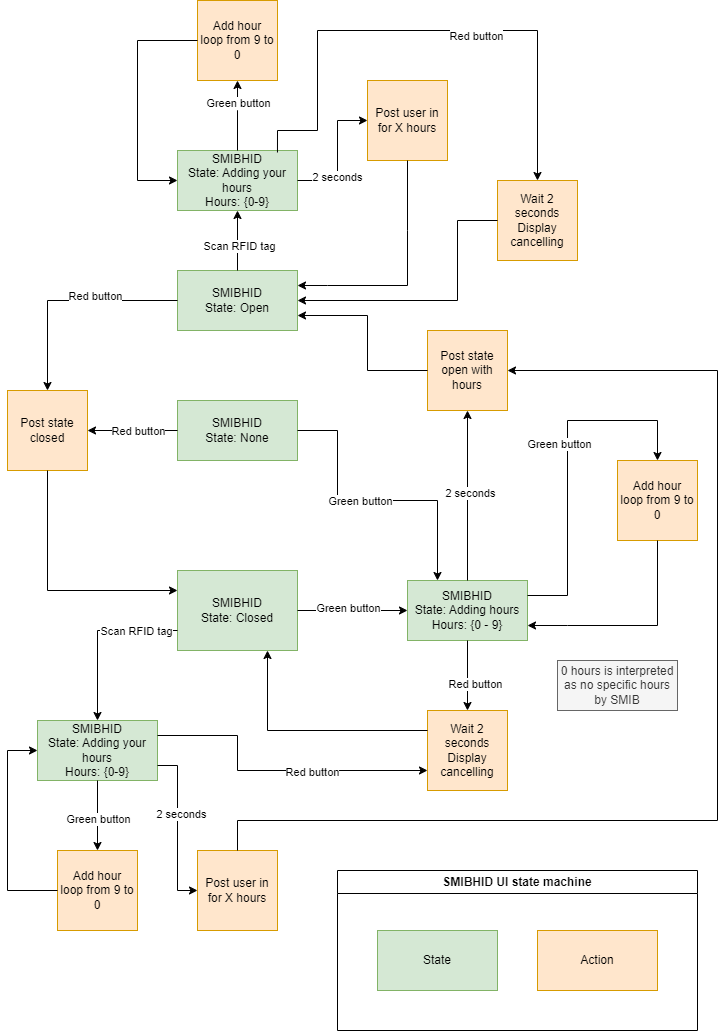

The diagram above was exported from draw.io. Its source (the exported page's mxGraphModel, read from the mxfile embedded in the PNG):
<mxGraphModel dx="2072" dy="2300" grid="1" gridSize="10" guides="1" tooltips="1" connect="1" arrows="1" fold="1" page="1" pageScale="1" pageWidth="827" pageHeight="1169" math="0" shadow="0">
  <root>
    <mxCell id="0" />
    <mxCell id="1" parent="0" />
    <mxCell id="8bDDuqE62DmGJ4aQNAMz-1" value="&lt;div&gt;SMIBHID&lt;/div&gt;&lt;div&gt;State: Closed&lt;/div&gt;" style="rounded=0;whiteSpace=wrap;html=1;fillColor=#d5e8d4;strokeColor=#82b366;" parent="1" vertex="1">
      <mxGeometry x="260" y="550" width="120" height="80" as="geometry" />
    </mxCell>
    <mxCell id="8bDDuqE62DmGJ4aQNAMz-2" value="&lt;div&gt;SMIBHID&lt;/div&gt;State: Adding hours&lt;div&gt;&lt;span style=&quot;background-color: initial;&quot;&gt;Hours: {0 - 9}&lt;/span&gt;&lt;br&gt;&lt;/div&gt;" style="rounded=0;whiteSpace=wrap;html=1;fillColor=#d5e8d4;strokeColor=#82b366;" parent="1" vertex="1">
      <mxGeometry x="490" y="560" width="120" height="60" as="geometry" />
    </mxCell>
    <mxCell id="8bDDuqE62DmGJ4aQNAMz-3" value="Add hour&lt;div&gt;loop from 9 to 0&lt;/div&gt;" style="whiteSpace=wrap;html=1;aspect=fixed;fillColor=#ffe6cc;strokeColor=#d79b00;" parent="1" vertex="1">
      <mxGeometry x="700" y="440" width="80" height="80" as="geometry" />
    </mxCell>
    <mxCell id="8bDDuqE62DmGJ4aQNAMz-5" value="Post state open with hours" style="whiteSpace=wrap;html=1;aspect=fixed;fillColor=#ffe6cc;strokeColor=#d79b00;" parent="1" vertex="1">
      <mxGeometry x="510" y="310" width="80" height="80" as="geometry" />
    </mxCell>
    <mxCell id="8bDDuqE62DmGJ4aQNAMz-6" value="" style="endArrow=classic;html=1;rounded=0;exitX=1;exitY=0.5;exitDx=0;exitDy=0;entryX=0;entryY=0.5;entryDx=0;entryDy=0;" parent="1" source="8bDDuqE62DmGJ4aQNAMz-1" target="8bDDuqE62DmGJ4aQNAMz-2" edge="1">
      <mxGeometry width="50" height="50" relative="1" as="geometry">
        <mxPoint x="430" y="470" as="sourcePoint" />
        <mxPoint x="480" y="420" as="targetPoint" />
      </mxGeometry>
    </mxCell>
    <mxCell id="8bDDuqE62DmGJ4aQNAMz-7" value="Green button" style="edgeLabel;html=1;align=center;verticalAlign=middle;resizable=0;points=[];" parent="8bDDuqE62DmGJ4aQNAMz-6" connectable="0" vertex="1">
      <mxGeometry x="0.3626" y="-1" relative="1" as="geometry">
        <mxPoint x="-25" y="-4" as="offset" />
      </mxGeometry>
    </mxCell>
    <mxCell id="8bDDuqE62DmGJ4aQNAMz-8" value="" style="endArrow=classic;html=1;rounded=0;exitX=0.5;exitY=0;exitDx=0;exitDy=0;entryX=0.5;entryY=1;entryDx=0;entryDy=0;" parent="1" source="8bDDuqE62DmGJ4aQNAMz-2" target="8bDDuqE62DmGJ4aQNAMz-5" edge="1">
      <mxGeometry width="50" height="50" relative="1" as="geometry">
        <mxPoint x="640" y="420" as="sourcePoint" />
        <mxPoint x="690" y="370" as="targetPoint" />
      </mxGeometry>
    </mxCell>
    <mxCell id="8bDDuqE62DmGJ4aQNAMz-9" value="2 seconds" style="edgeLabel;html=1;align=center;verticalAlign=middle;resizable=0;points=[];" parent="8bDDuqE62DmGJ4aQNAMz-8" connectable="0" vertex="1">
      <mxGeometry x="0.036" y="-2" relative="1" as="geometry">
        <mxPoint as="offset" />
      </mxGeometry>
    </mxCell>
    <mxCell id="8bDDuqE62DmGJ4aQNAMz-10" value="" style="endArrow=classic;html=1;rounded=0;exitX=0.5;exitY=1;exitDx=0;exitDy=0;entryX=0.5;entryY=0;entryDx=0;entryDy=0;" parent="1" source="8bDDuqE62DmGJ4aQNAMz-2" target="8bDDuqE62DmGJ4aQNAMz-15" edge="1">
      <mxGeometry width="50" height="50" relative="1" as="geometry">
        <mxPoint x="240" y="620" as="sourcePoint" />
        <mxPoint x="290" y="570" as="targetPoint" />
        <Array as="points" />
      </mxGeometry>
    </mxCell>
    <mxCell id="8bDDuqE62DmGJ4aQNAMz-11" value="Red button" style="edgeLabel;html=1;align=center;verticalAlign=middle;resizable=0;points=[];" parent="8bDDuqE62DmGJ4aQNAMz-10" connectable="0" vertex="1">
      <mxGeometry x="0.2322" y="-1" relative="1" as="geometry">
        <mxPoint x="8" as="offset" />
      </mxGeometry>
    </mxCell>
    <mxCell id="8bDDuqE62DmGJ4aQNAMz-12" value="" style="endArrow=classic;html=1;rounded=0;exitX=0;exitY=0.5;exitDx=0;exitDy=0;entryX=1;entryY=0.75;entryDx=0;entryDy=0;" parent="1" source="8bDDuqE62DmGJ4aQNAMz-5" target="8bDDuqE62DmGJ4aQNAMz-18" edge="1">
      <mxGeometry width="50" height="50" relative="1" as="geometry">
        <mxPoint x="410" y="130" as="sourcePoint" />
        <mxPoint x="460" y="320" as="targetPoint" />
        <Array as="points">
          <mxPoint x="450" y="350" />
          <mxPoint x="450" y="295" />
        </Array>
      </mxGeometry>
    </mxCell>
    <mxCell id="8bDDuqE62DmGJ4aQNAMz-13" value="" style="endArrow=classic;html=1;rounded=0;exitX=1;exitY=0.25;exitDx=0;exitDy=0;entryX=0.5;entryY=0;entryDx=0;entryDy=0;" parent="1" source="8bDDuqE62DmGJ4aQNAMz-2" target="8bDDuqE62DmGJ4aQNAMz-3" edge="1">
      <mxGeometry width="50" height="50" relative="1" as="geometry">
        <mxPoint x="620" y="430" as="sourcePoint" />
        <mxPoint x="670" y="380" as="targetPoint" />
        <Array as="points">
          <mxPoint x="650" y="575" />
          <mxPoint x="650" y="400" />
          <mxPoint x="740" y="400" />
        </Array>
      </mxGeometry>
    </mxCell>
    <mxCell id="8bDDuqE62DmGJ4aQNAMz-17" value="Green button" style="edgeLabel;html=1;align=center;verticalAlign=middle;resizable=0;points=[];" parent="8bDDuqE62DmGJ4aQNAMz-13" connectable="0" vertex="1">
      <mxGeometry x="0.1102" y="-1" relative="1" as="geometry">
        <mxPoint x="-10" as="offset" />
      </mxGeometry>
    </mxCell>
    <mxCell id="8bDDuqE62DmGJ4aQNAMz-14" value="" style="endArrow=classic;html=1;rounded=0;exitX=0.5;exitY=1;exitDx=0;exitDy=0;entryX=1;entryY=0.75;entryDx=0;entryDy=0;" parent="1" source="8bDDuqE62DmGJ4aQNAMz-3" target="8bDDuqE62DmGJ4aQNAMz-2" edge="1">
      <mxGeometry width="50" height="50" relative="1" as="geometry">
        <mxPoint x="520" y="700" as="sourcePoint" />
        <mxPoint x="570" y="650" as="targetPoint" />
        <Array as="points">
          <mxPoint x="740" y="605" />
          <mxPoint x="650" y="605" />
        </Array>
      </mxGeometry>
    </mxCell>
    <mxCell id="8bDDuqE62DmGJ4aQNAMz-15" value="Wait 2 seconds&lt;div&gt;Display cancelling&lt;/div&gt;" style="whiteSpace=wrap;html=1;aspect=fixed;fillColor=#ffe6cc;strokeColor=#d79b00;" parent="1" vertex="1">
      <mxGeometry x="510" y="690" width="80" height="80" as="geometry" />
    </mxCell>
    <mxCell id="8bDDuqE62DmGJ4aQNAMz-16" value="" style="endArrow=classic;html=1;rounded=0;exitX=0;exitY=0.25;exitDx=0;exitDy=0;entryX=0.75;entryY=1;entryDx=0;entryDy=0;" parent="1" source="8bDDuqE62DmGJ4aQNAMz-15" target="8bDDuqE62DmGJ4aQNAMz-1" edge="1">
      <mxGeometry width="50" height="50" relative="1" as="geometry">
        <mxPoint x="270" y="810" as="sourcePoint" />
        <mxPoint x="320" y="760" as="targetPoint" />
        <Array as="points">
          <mxPoint x="350" y="710" />
        </Array>
      </mxGeometry>
    </mxCell>
    <mxCell id="8bDDuqE62DmGJ4aQNAMz-18" value="SMIBHID&lt;div&gt;State: Open&lt;/div&gt;" style="rounded=0;whiteSpace=wrap;html=1;fillColor=#d5e8d4;strokeColor=#82b366;" parent="1" vertex="1">
      <mxGeometry x="260" y="250" width="120" height="60" as="geometry" />
    </mxCell>
    <mxCell id="8bDDuqE62DmGJ4aQNAMz-19" value="Post state closed" style="whiteSpace=wrap;html=1;aspect=fixed;fillColor=#ffe6cc;strokeColor=#d79b00;" parent="1" vertex="1">
      <mxGeometry x="90" y="370" width="80" height="80" as="geometry" />
    </mxCell>
    <mxCell id="8bDDuqE62DmGJ4aQNAMz-20" value="" style="endArrow=classic;html=1;rounded=0;exitX=0;exitY=0.5;exitDx=0;exitDy=0;entryX=0.5;entryY=0;entryDx=0;entryDy=0;" parent="1" source="8bDDuqE62DmGJ4aQNAMz-18" target="8bDDuqE62DmGJ4aQNAMz-19" edge="1">
      <mxGeometry width="50" height="50" relative="1" as="geometry">
        <mxPoint x="110" y="280" as="sourcePoint" />
        <mxPoint x="160" y="230" as="targetPoint" />
        <Array as="points">
          <mxPoint x="130" y="280" />
        </Array>
      </mxGeometry>
    </mxCell>
    <mxCell id="8bDDuqE62DmGJ4aQNAMz-22" value="Red button" style="edgeLabel;html=1;align=center;verticalAlign=middle;resizable=0;points=[];" parent="8bDDuqE62DmGJ4aQNAMz-20" connectable="0" vertex="1">
      <mxGeometry x="-0.25" y="-5" relative="1" as="geometry">
        <mxPoint as="offset" />
      </mxGeometry>
    </mxCell>
    <mxCell id="8bDDuqE62DmGJ4aQNAMz-21" value="" style="endArrow=classic;html=1;rounded=0;exitX=0.5;exitY=1;exitDx=0;exitDy=0;entryX=0;entryY=0.25;entryDx=0;entryDy=0;" parent="1" source="8bDDuqE62DmGJ4aQNAMz-19" target="8bDDuqE62DmGJ4aQNAMz-1" edge="1">
      <mxGeometry width="50" height="50" relative="1" as="geometry">
        <mxPoint x="170" y="620" as="sourcePoint" />
        <mxPoint x="220" y="570" as="targetPoint" />
        <Array as="points">
          <mxPoint x="130" y="570" />
        </Array>
      </mxGeometry>
    </mxCell>
    <mxCell id="38A4rrg2Mb4ppat36eEJ-1" value="SMIBHID&lt;div&gt;State: None&lt;/div&gt;" style="rounded=0;whiteSpace=wrap;html=1;fillColor=#d5e8d4;strokeColor=#82b366;" parent="1" vertex="1">
      <mxGeometry x="260" y="380" width="120" height="60" as="geometry" />
    </mxCell>
    <mxCell id="38A4rrg2Mb4ppat36eEJ-3" value="" style="endArrow=classic;html=1;rounded=0;exitX=0;exitY=0.5;exitDx=0;exitDy=0;entryX=1;entryY=0.5;entryDx=0;entryDy=0;" parent="1" source="38A4rrg2Mb4ppat36eEJ-1" target="8bDDuqE62DmGJ4aQNAMz-19" edge="1">
      <mxGeometry width="50" height="50" relative="1" as="geometry">
        <mxPoint x="320" y="520" as="sourcePoint" />
        <mxPoint x="370" y="470" as="targetPoint" />
      </mxGeometry>
    </mxCell>
    <mxCell id="38A4rrg2Mb4ppat36eEJ-4" value="Red button" style="edgeLabel;html=1;align=center;verticalAlign=middle;resizable=0;points=[];" parent="38A4rrg2Mb4ppat36eEJ-3" connectable="0" vertex="1">
      <mxGeometry x="-0.4889" y="1" relative="1" as="geometry">
        <mxPoint x="-17" y="-1" as="offset" />
      </mxGeometry>
    </mxCell>
    <mxCell id="38A4rrg2Mb4ppat36eEJ-5" value="" style="endArrow=classic;html=1;rounded=0;exitX=1;exitY=0.5;exitDx=0;exitDy=0;entryX=0.25;entryY=0;entryDx=0;entryDy=0;" parent="1" source="38A4rrg2Mb4ppat36eEJ-1" target="8bDDuqE62DmGJ4aQNAMz-2" edge="1">
      <mxGeometry width="50" height="50" relative="1" as="geometry">
        <mxPoint x="390" y="510" as="sourcePoint" />
        <mxPoint x="440" y="460" as="targetPoint" />
        <Array as="points">
          <mxPoint x="420" y="410" />
          <mxPoint x="420" y="480" />
          <mxPoint x="520" y="480" />
        </Array>
      </mxGeometry>
    </mxCell>
    <mxCell id="38A4rrg2Mb4ppat36eEJ-6" value="Green button" style="edgeLabel;html=1;align=center;verticalAlign=middle;resizable=0;points=[];" parent="38A4rrg2Mb4ppat36eEJ-5" connectable="0" vertex="1">
      <mxGeometry x="-0.0897" relative="1" as="geometry">
        <mxPoint as="offset" />
      </mxGeometry>
    </mxCell>
    <mxCell id="38A4rrg2Mb4ppat36eEJ-7" value="0 hours is interpreted as no specific hours by SMIB" style="text;html=1;align=center;verticalAlign=middle;whiteSpace=wrap;rounded=0;fillColor=#f5f5f5;fontColor=#333333;strokeColor=#666666;" parent="1" vertex="1">
      <mxGeometry x="640" y="640" width="120" height="50" as="geometry" />
    </mxCell>
    <mxCell id="a1Q9EXbIhxygY_Cpt1RF-1" value="SMIBHID&lt;div&gt;State: Adding your hours&lt;/div&gt;&lt;div&gt;Hours: {0-9}&lt;/div&gt;" style="rounded=0;whiteSpace=wrap;html=1;fillColor=#d5e8d4;strokeColor=#82b366;" vertex="1" parent="1">
      <mxGeometry x="260" y="130" width="120" height="60" as="geometry" />
    </mxCell>
    <mxCell id="a1Q9EXbIhxygY_Cpt1RF-2" value="" style="endArrow=classic;html=1;rounded=0;exitX=0.5;exitY=0;exitDx=0;exitDy=0;entryX=0.5;entryY=1;entryDx=0;entryDy=0;" edge="1" parent="1" source="8bDDuqE62DmGJ4aQNAMz-18" target="a1Q9EXbIhxygY_Cpt1RF-1">
      <mxGeometry width="50" height="50" relative="1" as="geometry">
        <mxPoint x="440" y="200" as="sourcePoint" />
        <mxPoint x="490" y="150" as="targetPoint" />
      </mxGeometry>
    </mxCell>
    <mxCell id="a1Q9EXbIhxygY_Cpt1RF-3" value="Scan RFID tag" style="edgeLabel;html=1;align=center;verticalAlign=middle;resizable=0;points=[];" vertex="1" connectable="0" parent="a1Q9EXbIhxygY_Cpt1RF-2">
      <mxGeometry x="-0.1667" y="-1" relative="1" as="geometry">
        <mxPoint as="offset" />
      </mxGeometry>
    </mxCell>
    <mxCell id="a1Q9EXbIhxygY_Cpt1RF-4" value="Add hour&lt;div&gt;loop from 9 to 0&lt;/div&gt;" style="whiteSpace=wrap;html=1;aspect=fixed;fillColor=#ffe6cc;strokeColor=#d79b00;" vertex="1" parent="1">
      <mxGeometry x="280" y="-20" width="80" height="80" as="geometry" />
    </mxCell>
    <mxCell id="a1Q9EXbIhxygY_Cpt1RF-5" value="" style="endArrow=classic;html=1;rounded=0;exitX=0.5;exitY=0;exitDx=0;exitDy=0;" edge="1" parent="1" source="a1Q9EXbIhxygY_Cpt1RF-1">
      <mxGeometry width="50" height="50" relative="1" as="geometry">
        <mxPoint x="320" y="120" as="sourcePoint" />
        <mxPoint x="320" y="60" as="targetPoint" />
        <Array as="points">
          <mxPoint x="320" y="90" />
        </Array>
      </mxGeometry>
    </mxCell>
    <mxCell id="a1Q9EXbIhxygY_Cpt1RF-6" value="Green button" style="edgeLabel;html=1;align=center;verticalAlign=middle;resizable=0;points=[];" vertex="1" connectable="0" parent="a1Q9EXbIhxygY_Cpt1RF-5">
      <mxGeometry x="0.36" relative="1" as="geometry">
        <mxPoint as="offset" />
      </mxGeometry>
    </mxCell>
    <mxCell id="a1Q9EXbIhxygY_Cpt1RF-7" value="" style="endArrow=classic;html=1;rounded=0;entryX=0;entryY=0.5;entryDx=0;entryDy=0;" edge="1" parent="1" target="a1Q9EXbIhxygY_Cpt1RF-1">
      <mxGeometry width="50" height="50" relative="1" as="geometry">
        <mxPoint x="280" y="20" as="sourcePoint" />
        <mxPoint x="670" y="140" as="targetPoint" />
        <Array as="points">
          <mxPoint x="220" y="20" />
          <mxPoint x="220" y="160" />
        </Array>
      </mxGeometry>
    </mxCell>
    <mxCell id="a1Q9EXbIhxygY_Cpt1RF-8" value="Post user in for X hours" style="whiteSpace=wrap;html=1;aspect=fixed;fillColor=#ffe6cc;strokeColor=#d79b00;" vertex="1" parent="1">
      <mxGeometry x="450" y="60" width="80" height="80" as="geometry" />
    </mxCell>
    <mxCell id="a1Q9EXbIhxygY_Cpt1RF-9" value="" style="endArrow=classic;html=1;rounded=0;exitX=1;exitY=0.5;exitDx=0;exitDy=0;" edge="1" parent="1" source="a1Q9EXbIhxygY_Cpt1RF-1" target="a1Q9EXbIhxygY_Cpt1RF-8">
      <mxGeometry width="50" height="50" relative="1" as="geometry">
        <mxPoint x="470" y="40" as="sourcePoint" />
        <mxPoint x="520" y="-10" as="targetPoint" />
        <Array as="points">
          <mxPoint x="420" y="160" />
          <mxPoint x="420" y="100" />
        </Array>
      </mxGeometry>
    </mxCell>
    <mxCell id="a1Q9EXbIhxygY_Cpt1RF-10" value="2 seconds" style="edgeLabel;html=1;align=center;verticalAlign=middle;resizable=0;points=[];" vertex="1" connectable="0" parent="a1Q9EXbIhxygY_Cpt1RF-9">
      <mxGeometry x="-0.32" y="1" relative="1" as="geometry">
        <mxPoint as="offset" />
      </mxGeometry>
    </mxCell>
    <mxCell id="a1Q9EXbIhxygY_Cpt1RF-11" value="" style="endArrow=classic;html=1;rounded=0;exitX=0.5;exitY=1;exitDx=0;exitDy=0;entryX=1;entryY=0.25;entryDx=0;entryDy=0;" edge="1" parent="1" source="a1Q9EXbIhxygY_Cpt1RF-8" target="8bDDuqE62DmGJ4aQNAMz-18">
      <mxGeometry width="50" height="50" relative="1" as="geometry">
        <mxPoint x="580" y="190" as="sourcePoint" />
        <mxPoint x="420" y="260" as="targetPoint" />
        <Array as="points">
          <mxPoint x="490" y="210" />
          <mxPoint x="490" y="265" />
          <mxPoint x="410" y="265" />
        </Array>
      </mxGeometry>
    </mxCell>
    <mxCell id="a1Q9EXbIhxygY_Cpt1RF-12" value="SMIBHID&lt;div&gt;State: Adding your hours&lt;/div&gt;&lt;div&gt;Hours: {0-9}&lt;/div&gt;" style="rounded=0;whiteSpace=wrap;html=1;fillColor=#d5e8d4;strokeColor=#82b366;" vertex="1" parent="1">
      <mxGeometry x="120" y="700" width="120" height="60" as="geometry" />
    </mxCell>
    <mxCell id="a1Q9EXbIhxygY_Cpt1RF-13" value="" style="endArrow=classic;html=1;rounded=0;exitX=0;exitY=0.75;exitDx=0;exitDy=0;entryX=0.5;entryY=0;entryDx=0;entryDy=0;" edge="1" parent="1" source="8bDDuqE62DmGJ4aQNAMz-1" target="a1Q9EXbIhxygY_Cpt1RF-12">
      <mxGeometry width="50" height="50" relative="1" as="geometry">
        <mxPoint x="80" y="660" as="sourcePoint" />
        <mxPoint x="130" y="610" as="targetPoint" />
        <Array as="points">
          <mxPoint x="180" y="610" />
        </Array>
      </mxGeometry>
    </mxCell>
    <mxCell id="a1Q9EXbIhxygY_Cpt1RF-14" value="Scan RFID tag" style="edgeLabel;html=1;align=center;verticalAlign=middle;resizable=0;points=[];" vertex="1" connectable="0" parent="a1Q9EXbIhxygY_Cpt1RF-13">
      <mxGeometry x="-0.5059" relative="1" as="geometry">
        <mxPoint as="offset" />
      </mxGeometry>
    </mxCell>
    <mxCell id="a1Q9EXbIhxygY_Cpt1RF-15" value="Add hour&lt;div&gt;loop from 9 to 0&lt;/div&gt;" style="whiteSpace=wrap;html=1;aspect=fixed;fillColor=#ffe6cc;strokeColor=#d79b00;" vertex="1" parent="1">
      <mxGeometry x="140" y="830" width="80" height="80" as="geometry" />
    </mxCell>
    <mxCell id="a1Q9EXbIhxygY_Cpt1RF-16" value="" style="endArrow=classic;html=1;rounded=0;exitX=0.5;exitY=1;exitDx=0;exitDy=0;entryX=0.5;entryY=0;entryDx=0;entryDy=0;" edge="1" parent="1" source="a1Q9EXbIhxygY_Cpt1RF-12" target="a1Q9EXbIhxygY_Cpt1RF-15">
      <mxGeometry width="50" height="50" relative="1" as="geometry">
        <mxPoint x="380" y="840" as="sourcePoint" />
        <mxPoint x="430" y="790" as="targetPoint" />
      </mxGeometry>
    </mxCell>
    <mxCell id="a1Q9EXbIhxygY_Cpt1RF-17" value="Green button" style="edgeLabel;html=1;align=center;verticalAlign=middle;resizable=0;points=[];" vertex="1" connectable="0" parent="a1Q9EXbIhxygY_Cpt1RF-16">
      <mxGeometry x="0.0857" relative="1" as="geometry">
        <mxPoint as="offset" />
      </mxGeometry>
    </mxCell>
    <mxCell id="a1Q9EXbIhxygY_Cpt1RF-18" value="" style="endArrow=classic;html=1;rounded=0;exitX=0;exitY=0.5;exitDx=0;exitDy=0;entryX=0;entryY=0.5;entryDx=0;entryDy=0;" edge="1" parent="1" source="a1Q9EXbIhxygY_Cpt1RF-15" target="a1Q9EXbIhxygY_Cpt1RF-12">
      <mxGeometry width="50" height="50" relative="1" as="geometry">
        <mxPoint x="20" y="800" as="sourcePoint" />
        <mxPoint x="70" y="750" as="targetPoint" />
        <Array as="points">
          <mxPoint x="90" y="870" />
          <mxPoint x="90" y="730" />
        </Array>
      </mxGeometry>
    </mxCell>
    <mxCell id="a1Q9EXbIhxygY_Cpt1RF-19" value="Post user in for X hours" style="whiteSpace=wrap;html=1;aspect=fixed;fillColor=#ffe6cc;strokeColor=#d79b00;" vertex="1" parent="1">
      <mxGeometry x="280" y="830" width="80" height="80" as="geometry" />
    </mxCell>
    <mxCell id="a1Q9EXbIhxygY_Cpt1RF-20" value="" style="endArrow=classic;html=1;rounded=0;exitX=1;exitY=0.75;exitDx=0;exitDy=0;entryX=0;entryY=0.5;entryDx=0;entryDy=0;" edge="1" parent="1" source="a1Q9EXbIhxygY_Cpt1RF-12" target="a1Q9EXbIhxygY_Cpt1RF-19">
      <mxGeometry width="50" height="50" relative="1" as="geometry">
        <mxPoint x="260" y="760" as="sourcePoint" />
        <mxPoint x="310" y="710" as="targetPoint" />
        <Array as="points">
          <mxPoint x="260" y="745" />
          <mxPoint x="260" y="870" />
        </Array>
      </mxGeometry>
    </mxCell>
    <mxCell id="a1Q9EXbIhxygY_Cpt1RF-21" value="2 seconds" style="edgeLabel;html=1;align=center;verticalAlign=middle;resizable=0;points=[];" vertex="1" connectable="0" parent="a1Q9EXbIhxygY_Cpt1RF-20">
      <mxGeometry x="-0.1778" y="3" relative="1" as="geometry">
        <mxPoint as="offset" />
      </mxGeometry>
    </mxCell>
    <mxCell id="a1Q9EXbIhxygY_Cpt1RF-22" value="" style="endArrow=classic;html=1;rounded=0;exitX=0.5;exitY=0;exitDx=0;exitDy=0;entryX=1;entryY=0.5;entryDx=0;entryDy=0;" edge="1" parent="1" source="a1Q9EXbIhxygY_Cpt1RF-19" target="8bDDuqE62DmGJ4aQNAMz-5">
      <mxGeometry width="50" height="50" relative="1" as="geometry">
        <mxPoint x="440" y="820" as="sourcePoint" />
        <mxPoint x="490" y="770" as="targetPoint" />
        <Array as="points">
          <mxPoint x="320" y="800" />
          <mxPoint x="800" y="800" />
          <mxPoint x="800" y="350" />
        </Array>
      </mxGeometry>
    </mxCell>
    <mxCell id="a1Q9EXbIhxygY_Cpt1RF-23" value="" style="endArrow=classic;html=1;rounded=0;exitX=1;exitY=0.25;exitDx=0;exitDy=0;entryX=0;entryY=0.75;entryDx=0;entryDy=0;" edge="1" parent="1" source="a1Q9EXbIhxygY_Cpt1RF-12" target="8bDDuqE62DmGJ4aQNAMz-15">
      <mxGeometry width="50" height="50" relative="1" as="geometry">
        <mxPoint x="260" y="690" as="sourcePoint" />
        <mxPoint x="310" y="640" as="targetPoint" />
        <Array as="points">
          <mxPoint x="320" y="715" />
          <mxPoint x="320" y="750" />
        </Array>
      </mxGeometry>
    </mxCell>
    <mxCell id="a1Q9EXbIhxygY_Cpt1RF-24" value="Red button" style="edgeLabel;html=1;align=center;verticalAlign=middle;resizable=0;points=[];" vertex="1" connectable="0" parent="a1Q9EXbIhxygY_Cpt1RF-23">
      <mxGeometry x="0.2393" y="-1" relative="1" as="geometry">
        <mxPoint as="offset" />
      </mxGeometry>
    </mxCell>
    <mxCell id="a1Q9EXbIhxygY_Cpt1RF-26" value="Wait 2 seconds&lt;div&gt;Display cancelling&lt;/div&gt;" style="whiteSpace=wrap;html=1;aspect=fixed;fillColor=#ffe6cc;strokeColor=#d79b00;" vertex="1" parent="1">
      <mxGeometry x="580" y="160" width="80" height="80" as="geometry" />
    </mxCell>
    <mxCell id="a1Q9EXbIhxygY_Cpt1RF-27" value="" style="endArrow=classic;html=1;rounded=0;exitX=0.833;exitY=0.033;exitDx=0;exitDy=0;exitPerimeter=0;entryX=0.5;entryY=0;entryDx=0;entryDy=0;" edge="1" parent="1" source="a1Q9EXbIhxygY_Cpt1RF-1" target="a1Q9EXbIhxygY_Cpt1RF-26">
      <mxGeometry width="50" height="50" relative="1" as="geometry">
        <mxPoint x="480" y="-50" as="sourcePoint" />
        <mxPoint x="530" y="-100" as="targetPoint" />
        <Array as="points">
          <mxPoint x="360" y="110" />
          <mxPoint x="400" y="110" />
          <mxPoint x="400" y="10" />
          <mxPoint x="620" y="10" />
        </Array>
      </mxGeometry>
    </mxCell>
    <mxCell id="a1Q9EXbIhxygY_Cpt1RF-28" value="Red button" style="edgeLabel;html=1;align=center;verticalAlign=middle;resizable=0;points=[];" vertex="1" connectable="0" parent="a1Q9EXbIhxygY_Cpt1RF-27">
      <mxGeometry x="0.203" y="-5" relative="1" as="geometry">
        <mxPoint as="offset" />
      </mxGeometry>
    </mxCell>
    <mxCell id="a1Q9EXbIhxygY_Cpt1RF-29" value="" style="endArrow=classic;html=1;rounded=0;exitX=0;exitY=0.5;exitDx=0;exitDy=0;entryX=1;entryY=0.5;entryDx=0;entryDy=0;" edge="1" parent="1" source="a1Q9EXbIhxygY_Cpt1RF-26" target="8bDDuqE62DmGJ4aQNAMz-18">
      <mxGeometry width="50" height="50" relative="1" as="geometry">
        <mxPoint x="630" y="310" as="sourcePoint" />
        <mxPoint x="680" y="260" as="targetPoint" />
        <Array as="points">
          <mxPoint x="540" y="200" />
          <mxPoint x="540" y="280" />
        </Array>
      </mxGeometry>
    </mxCell>
    <mxCell id="a1Q9EXbIhxygY_Cpt1RF-30" value="SMIBHID UI state machine" style="swimlane;whiteSpace=wrap;html=1;" vertex="1" parent="1">
      <mxGeometry x="420" y="850" width="360" height="160" as="geometry" />
    </mxCell>
    <mxCell id="38A4rrg2Mb4ppat36eEJ-9" value="Action" style="rounded=0;whiteSpace=wrap;html=1;fillColor=#ffe6cc;strokeColor=#d79b00;" parent="a1Q9EXbIhxygY_Cpt1RF-30" vertex="1">
      <mxGeometry x="200" y="60" width="120" height="60" as="geometry" />
    </mxCell>
    <mxCell id="38A4rrg2Mb4ppat36eEJ-8" value="State" style="rounded=0;whiteSpace=wrap;html=1;fillColor=#d5e8d4;strokeColor=#82b366;" parent="a1Q9EXbIhxygY_Cpt1RF-30" vertex="1">
      <mxGeometry x="40" y="60" width="120" height="60" as="geometry" />
    </mxCell>
  </root>
</mxGraphModel>